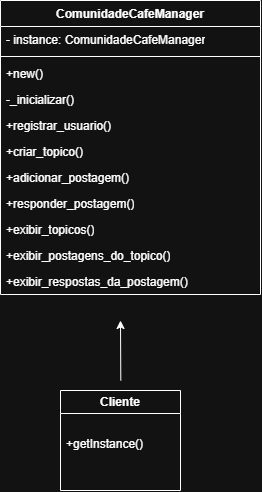

The diagram above was exported from draw.io. Its source (the exported page's mxGraphModel, read from the mxfile embedded in the PNG):
<mxGraphModel dx="1361" dy="736" grid="1" gridSize="10" guides="1" tooltips="1" connect="1" arrows="1" fold="1" page="1" pageScale="1" pageWidth="827" pageHeight="1169" math="0" shadow="0">
  <root>
    <mxCell id="0" />
    <mxCell id="1" parent="0" />
    <mxCell id="YcJJmBoHiS0ghz-pHW78-1" value="ComunidadeCafeManager" style="swimlane;fontStyle=1;align=center;verticalAlign=top;childLayout=stackLayout;horizontal=1;startSize=26;horizontalStack=0;resizeParent=1;resizeParentMax=0;resizeLast=0;collapsible=1;marginBottom=0;whiteSpace=wrap;html=1;" parent="1" vertex="1">
      <mxGeometry x="280" y="110" width="260" height="294" as="geometry" />
    </mxCell>
    <mxCell id="YcJJmBoHiS0ghz-pHW78-2" value="- instance: ComunidadeCafeManager" style="text;strokeColor=none;fillColor=none;align=left;verticalAlign=top;spacingLeft=4;spacingRight=4;overflow=hidden;rotatable=0;points=[[0,0.5],[1,0.5]];portConstraint=eastwest;whiteSpace=wrap;html=1;" parent="YcJJmBoHiS0ghz-pHW78-1" vertex="1">
      <mxGeometry y="26" width="260" height="26" as="geometry" />
    </mxCell>
    <mxCell id="YcJJmBoHiS0ghz-pHW78-3" value="" style="line;strokeWidth=1;fillColor=none;align=left;verticalAlign=middle;spacingTop=-1;spacingLeft=3;spacingRight=3;rotatable=0;labelPosition=right;points=[];portConstraint=eastwest;strokeColor=inherit;" parent="YcJJmBoHiS0ghz-pHW78-1" vertex="1">
      <mxGeometry y="52" width="260" height="8" as="geometry" />
    </mxCell>
    <mxCell id="YcJJmBoHiS0ghz-pHW78-4" value="+new()" style="text;strokeColor=none;fillColor=none;align=left;verticalAlign=top;spacingLeft=4;spacingRight=4;overflow=hidden;rotatable=0;points=[[0,0.5],[1,0.5]];portConstraint=eastwest;whiteSpace=wrap;html=1;" parent="YcJJmBoHiS0ghz-pHW78-1" vertex="1">
      <mxGeometry y="60" width="260" height="26" as="geometry" />
    </mxCell>
    <mxCell id="YcJJmBoHiS0ghz-pHW78-10" value="-_inicializar()" style="text;strokeColor=none;fillColor=none;align=left;verticalAlign=top;spacingLeft=4;spacingRight=4;overflow=hidden;rotatable=0;points=[[0,0.5],[1,0.5]];portConstraint=eastwest;whiteSpace=wrap;html=1;" vertex="1" parent="YcJJmBoHiS0ghz-pHW78-1">
      <mxGeometry y="86" width="260" height="26" as="geometry" />
    </mxCell>
    <mxCell id="YcJJmBoHiS0ghz-pHW78-11" value="+registrar_usuario()" style="text;strokeColor=none;fillColor=none;align=left;verticalAlign=top;spacingLeft=4;spacingRight=4;overflow=hidden;rotatable=0;points=[[0,0.5],[1,0.5]];portConstraint=eastwest;whiteSpace=wrap;html=1;" vertex="1" parent="YcJJmBoHiS0ghz-pHW78-1">
      <mxGeometry y="112" width="260" height="26" as="geometry" />
    </mxCell>
    <mxCell id="YcJJmBoHiS0ghz-pHW78-12" value="+criar_topico()" style="text;strokeColor=none;fillColor=none;align=left;verticalAlign=top;spacingLeft=4;spacingRight=4;overflow=hidden;rotatable=0;points=[[0,0.5],[1,0.5]];portConstraint=eastwest;whiteSpace=wrap;html=1;" vertex="1" parent="YcJJmBoHiS0ghz-pHW78-1">
      <mxGeometry y="138" width="260" height="26" as="geometry" />
    </mxCell>
    <mxCell id="YcJJmBoHiS0ghz-pHW78-13" value="+adicionar_postagem()&lt;div&gt;&lt;br&gt;&lt;/div&gt;" style="text;strokeColor=none;fillColor=none;align=left;verticalAlign=top;spacingLeft=4;spacingRight=4;overflow=hidden;rotatable=0;points=[[0,0.5],[1,0.5]];portConstraint=eastwest;whiteSpace=wrap;html=1;" vertex="1" parent="YcJJmBoHiS0ghz-pHW78-1">
      <mxGeometry y="164" width="260" height="26" as="geometry" />
    </mxCell>
    <mxCell id="YcJJmBoHiS0ghz-pHW78-14" value="+responder_postagem()" style="text;strokeColor=none;fillColor=none;align=left;verticalAlign=top;spacingLeft=4;spacingRight=4;overflow=hidden;rotatable=0;points=[[0,0.5],[1,0.5]];portConstraint=eastwest;whiteSpace=wrap;html=1;" vertex="1" parent="YcJJmBoHiS0ghz-pHW78-1">
      <mxGeometry y="190" width="260" height="26" as="geometry" />
    </mxCell>
    <mxCell id="KY-Q9wNWZQI0ZUaGH1jt-3" value="+exibir_topicos()" style="text;strokeColor=none;fillColor=none;align=left;verticalAlign=top;spacingLeft=4;spacingRight=4;overflow=hidden;rotatable=0;points=[[0,0.5],[1,0.5]];portConstraint=eastwest;whiteSpace=wrap;html=1;" vertex="1" parent="YcJJmBoHiS0ghz-pHW78-1">
      <mxGeometry y="216" width="260" height="26" as="geometry" />
    </mxCell>
    <mxCell id="KY-Q9wNWZQI0ZUaGH1jt-4" value="+exibir_postagens_do_topico()" style="text;strokeColor=none;fillColor=none;align=left;verticalAlign=top;spacingLeft=4;spacingRight=4;overflow=hidden;rotatable=0;points=[[0,0.5],[1,0.5]];portConstraint=eastwest;whiteSpace=wrap;html=1;" vertex="1" parent="YcJJmBoHiS0ghz-pHW78-1">
      <mxGeometry y="242" width="260" height="26" as="geometry" />
    </mxCell>
    <mxCell id="KY-Q9wNWZQI0ZUaGH1jt-5" value="+exibir_respostas_da_postagem()" style="text;strokeColor=none;fillColor=none;align=left;verticalAlign=top;spacingLeft=4;spacingRight=4;overflow=hidden;rotatable=0;points=[[0,0.5],[1,0.5]];portConstraint=eastwest;whiteSpace=wrap;html=1;" vertex="1" parent="YcJJmBoHiS0ghz-pHW78-1">
      <mxGeometry y="268" width="260" height="26" as="geometry" />
    </mxCell>
    <mxCell id="KY-Q9wNWZQI0ZUaGH1jt-1" value="Cliente" style="swimlane;whiteSpace=wrap;html=1;" vertex="1" parent="1">
      <mxGeometry x="340" y="500" width="120" height="100" as="geometry" />
    </mxCell>
    <mxCell id="KY-Q9wNWZQI0ZUaGH1jt-2" value="+getInstance()" style="text;strokeColor=none;fillColor=none;align=left;verticalAlign=top;spacingLeft=4;spacingRight=4;overflow=hidden;rotatable=0;points=[[0,0.5],[1,0.5]];portConstraint=eastwest;whiteSpace=wrap;html=1;" vertex="1" parent="KY-Q9wNWZQI0ZUaGH1jt-1">
      <mxGeometry y="40" width="200" height="30" as="geometry" />
    </mxCell>
    <mxCell id="KY-Q9wNWZQI0ZUaGH1jt-6" value="" style="endArrow=classic;html=1;rounded=0;" edge="1" parent="1">
      <mxGeometry width="50" height="50" relative="1" as="geometry">
        <mxPoint x="400.29" y="490" as="sourcePoint" />
        <mxPoint x="400" y="430" as="targetPoint" />
      </mxGeometry>
    </mxCell>
  </root>
</mxGraphModel>